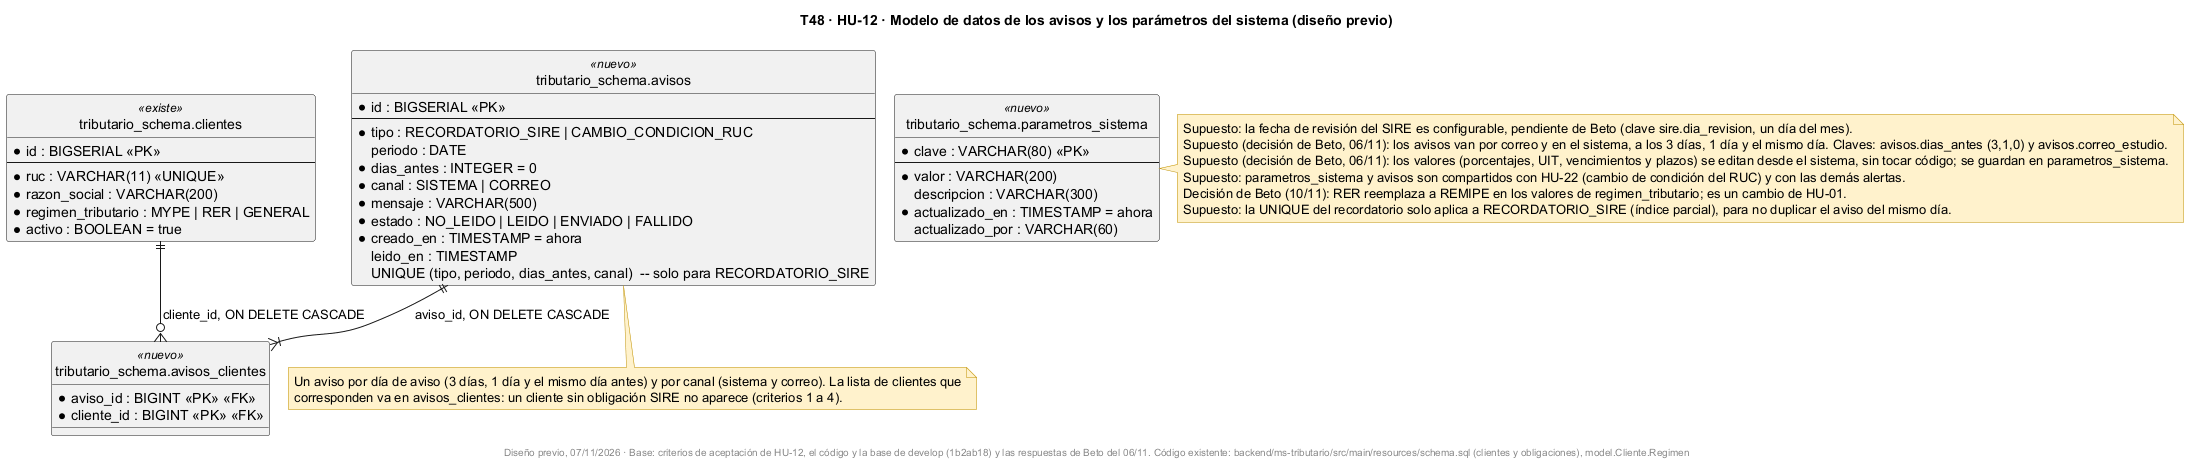

The diagram above was rendered by PlantUML. Its source (embedded in the PNG):
@startuml
!pragma layout smetana
title T48 · HU-12 · Modelo de datos de los avisos y los parámetros del sistema (diseño previo)
skinparam shadowing false
skinparam noteBackgroundColor #FFF2CC
skinparam noteBorderColor #BF9000
hide circle

entity "tributario_schema.clientes" as clientes <<existe>> {
  * id : BIGSERIAL <<PK>>
  --
  * ruc : VARCHAR(11) <<UNIQUE>>
  * razon_social : VARCHAR(200)
  * regimen_tributario : MYPE | RER | GENERAL
  * activo : BOOLEAN = true
}
entity "tributario_schema.parametros_sistema" as param <<nuevo>> {
  * clave : VARCHAR(80) <<PK>>
  --
  * valor : VARCHAR(200)
    descripcion : VARCHAR(300)
  * actualizado_en : TIMESTAMP = ahora
    actualizado_por : VARCHAR(60)
}
entity "tributario_schema.avisos" as avisos <<nuevo>> {
  * id : BIGSERIAL <<PK>>
  --
  * tipo : RECORDATORIO_SIRE | CAMBIO_CONDICION_RUC
    periodo : DATE
  * dias_antes : INTEGER = 0
  * canal : SISTEMA | CORREO
  * mensaje : VARCHAR(500)
  * estado : NO_LEIDO | LEIDO | ENVIADO | FALLIDO
  * creado_en : TIMESTAMP = ahora
    leido_en : TIMESTAMP
  UNIQUE (tipo, periodo, dias_antes, canal)  -- solo para RECORDATORIO_SIRE
}
entity "tributario_schema.avisos_clientes" as ac <<nuevo>> {
  * aviso_id : BIGINT <<PK>> <<FK>>
  * cliente_id : BIGINT <<PK>> <<FK>>
}

avisos ||--|{ ac : aviso_id, ON DELETE CASCADE
clientes ||--o{ ac : cliente_id, ON DELETE CASCADE

note bottom of avisos
  Un aviso por día de aviso (3 días, 1 día y el mismo día antes) y por canal (sistema y correo). La lista de clientes que
  corresponden va en avisos_clientes: un cliente sin obligación SIRE no aparece (criterios 1 a 4).
end note
note right of param
  Supuesto: la fecha de revisión del SIRE es configurable, pendiente de Beto (clave sire.dia_revision, un día del mes).
  Supuesto (decisión de Beto, 06/11): los avisos van por correo y en el sistema, a los 3 días, 1 día y el mismo día. Claves: avisos.dias_antes (3,1,0) y avisos.correo_estudio.
  Supuesto (decisión de Beto, 06/11): los valores (porcentajes, UIT, vencimientos y plazos) se editan desde el sistema, sin tocar código; se guardan en parametros_sistema.
  Supuesto: parametros_sistema y avisos son compartidos con HU-22 (cambio de condición del RUC) y con las demás alertas.
  Decisión de Beto (10/11): RER reemplaza a REMIPE en los valores de regimen_tributario; es un cambio de HU-01.
  Supuesto: la UNIQUE del recordatorio solo aplica a RECORDATORIO_SIRE (índice parcial), para no duplicar el aviso del mismo día.
end note
footer Diseño previo, 07/11/2026 · Base: criterios de aceptación de HU-12, el código y la base de develop (1b2ab18) y las respuestas de Beto del 06/11. Código existente: backend/ms-tributario/src/main/resources/schema.sql (clientes y obligaciones), model.Cliente.Regimen
@enduml